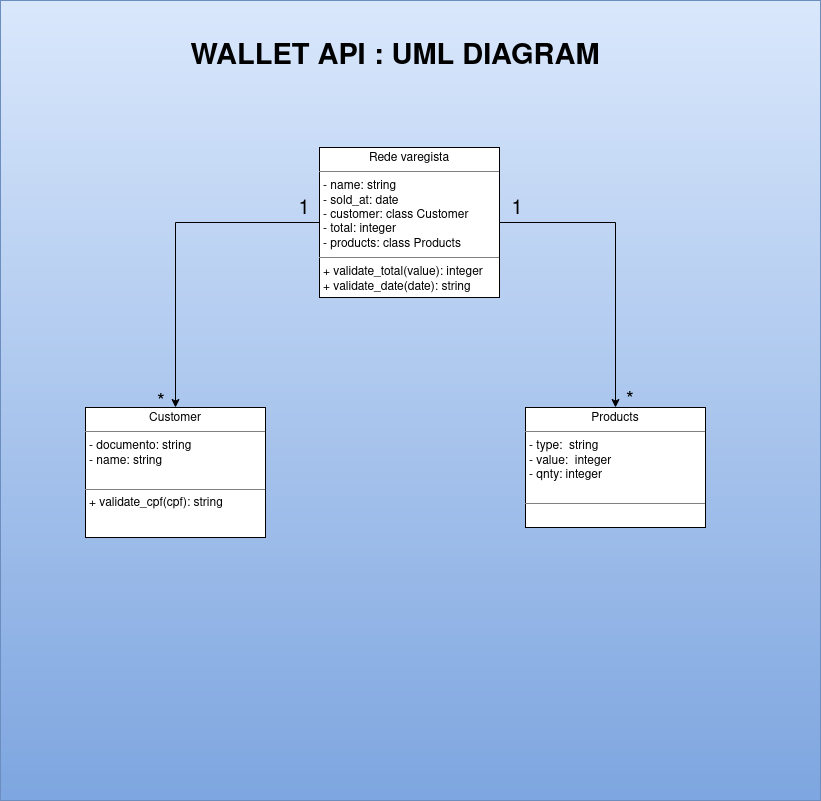

The diagram above was exported from draw.io. Its source (the exported page's mxGraphModel, read from the mxfile embedded in the PNG):
<mxGraphModel dx="1287" dy="720" grid="1" gridSize="10" guides="1" tooltips="1" connect="1" arrows="1" fold="1" page="1" pageScale="1" pageWidth="827" pageHeight="1169" math="0" shadow="0">
  <root>
    <mxCell id="0" />
    <mxCell id="1" parent="0" />
    <mxCell id="aj0mvPMGhC0_zdr8NhzQ-6" value="" style="rounded=0;whiteSpace=wrap;html=1;fillColor=#dae8fc;gradientColor=#7ea6e0;strokeColor=#6c8ebf;" vertex="1" parent="1">
      <mxGeometry x="5" width="820" height="800" as="geometry" />
    </mxCell>
    <object label="" id="aj0mvPMGhC0_zdr8NhzQ-8">
      <mxCell style="edgeStyle=orthogonalEdgeStyle;rounded=0;orthogonalLoop=1;jettySize=auto;html=1;fontSize=36;" edge="1" parent="1" source="aj0mvPMGhC0_zdr8NhzQ-3" target="aj0mvPMGhC0_zdr8NhzQ-4">
        <mxGeometry relative="1" as="geometry" />
      </mxCell>
    </object>
    <mxCell id="aj0mvPMGhC0_zdr8NhzQ-9" style="edgeStyle=orthogonalEdgeStyle;rounded=0;orthogonalLoop=1;jettySize=auto;html=1;exitX=1;exitY=0.5;exitDx=0;exitDy=0;fontSize=36;" edge="1" parent="1" source="aj0mvPMGhC0_zdr8NhzQ-3" target="aj0mvPMGhC0_zdr8NhzQ-5">
      <mxGeometry relative="1" as="geometry" />
    </mxCell>
    <mxCell id="aj0mvPMGhC0_zdr8NhzQ-3" value="&lt;p style=&quot;margin: 0px ; margin-top: 4px ; text-align: center&quot;&gt;Rede varegista&lt;/p&gt;&lt;hr size=&quot;1&quot;&gt;&lt;p style=&quot;margin: 0px ; margin-left: 4px&quot;&gt;- name: string&lt;br&gt;&lt;/p&gt;&lt;p style=&quot;margin: 0px ; margin-left: 4px&quot;&gt;- sold_at: date&lt;/p&gt;&lt;p style=&quot;margin: 0px ; margin-left: 4px&quot;&gt;- customer: class Customer&lt;/p&gt;&lt;p style=&quot;margin: 0px ; margin-left: 4px&quot;&gt;- total: integer&lt;/p&gt;&lt;p style=&quot;margin: 0px ; margin-left: 4px&quot;&gt;- products: class Products&lt;/p&gt;&lt;hr size=&quot;1&quot;&gt;&lt;p style=&quot;margin: 0px ; margin-left: 4px&quot;&gt;+ validate_total(value): integer &lt;br&gt;&lt;/p&gt;&lt;p style=&quot;margin: 0px ; margin-left: 4px&quot;&gt;+ validate_date(date): string&lt;br&gt;&lt;/p&gt;" style="verticalAlign=top;align=left;overflow=fill;fontSize=12;fontFamily=Helvetica;html=1;" vertex="1" parent="1">
      <mxGeometry x="324" y="147" width="180" height="150" as="geometry" />
    </mxCell>
    <mxCell id="aj0mvPMGhC0_zdr8NhzQ-4" value="&lt;p style=&quot;margin: 0px ; margin-top: 4px ; text-align: center&quot;&gt;Customer&lt;/p&gt;&lt;hr size=&quot;1&quot;&gt;&lt;p style=&quot;margin: 0px ; margin-left: 4px&quot;&gt;- documento: string&lt;br&gt;&lt;/p&gt;&lt;p style=&quot;margin: 0px ; margin-left: 4px&quot;&gt;- name: string&lt;br&gt;&lt;/p&gt;&lt;p style=&quot;margin: 0px ; margin-left: 4px&quot;&gt;&lt;br&gt;&lt;/p&gt;&lt;hr size=&quot;1&quot;&gt;&lt;p style=&quot;margin: 0px ; margin-left: 4px&quot;&gt;+ validate_cpf(cpf): string&lt;/p&gt;" style="verticalAlign=top;align=left;overflow=fill;fontSize=12;fontFamily=Helvetica;html=1;" vertex="1" parent="1">
      <mxGeometry x="90" y="407" width="180" height="130" as="geometry" />
    </mxCell>
    <mxCell id="aj0mvPMGhC0_zdr8NhzQ-5" value="&lt;p style=&quot;margin: 0px ; margin-top: 4px ; text-align: center&quot;&gt;Products&lt;/p&gt;&lt;hr size=&quot;1&quot;&gt;&lt;p style=&quot;margin: 0px ; margin-left: 4px&quot;&gt;- type:&amp;nbsp; string&lt;/p&gt;&lt;p style=&quot;margin: 0px ; margin-left: 4px&quot;&gt;- value:&amp;nbsp; integer&lt;/p&gt;&lt;p style=&quot;margin: 0px ; margin-left: 4px&quot;&gt;- qnty: integer&lt;/p&gt;&lt;p style=&quot;margin: 0px ; margin-left: 4px&quot;&gt;&lt;br&gt;&lt;/p&gt;&lt;hr size=&quot;1&quot;&gt;" style="verticalAlign=top;align=left;overflow=fill;fontSize=12;fontFamily=Helvetica;html=1;" vertex="1" parent="1">
      <mxGeometry x="530" y="407" width="180" height="120" as="geometry" />
    </mxCell>
    <mxCell id="aj0mvPMGhC0_zdr8NhzQ-7" value="&lt;span style=&quot;background-color: transparent; font-size: 29px;&quot;&gt;&lt;font style=&quot;font-size: 29px;&quot;&gt;WALLET API : UML DIAGRAM&lt;br style=&quot;font-size: 29px;&quot;&gt;&lt;/font&gt;&lt;/span&gt;" style="text;html=1;strokeColor=none;fillColor=none;align=center;verticalAlign=middle;whiteSpace=wrap;rounded=0;fontStyle=1;fontSize=29;" vertex="1" parent="1">
      <mxGeometry x="40" y="36" width="720" height="40" as="geometry" />
    </mxCell>
    <mxCell id="aj0mvPMGhC0_zdr8NhzQ-13" value="1" style="text;html=1;strokeColor=none;fillColor=none;align=center;verticalAlign=middle;whiteSpace=wrap;rounded=0;labelBackgroundColor=none;fontSize=20;" vertex="1" parent="1">
      <mxGeometry x="301" y="199" width="16" height="20" as="geometry" />
    </mxCell>
    <mxCell id="aj0mvPMGhC0_zdr8NhzQ-14" value="*" style="text;html=1;strokeColor=none;fillColor=none;align=center;verticalAlign=middle;whiteSpace=wrap;rounded=0;labelBackgroundColor=none;fontSize=20;" vertex="1" parent="1">
      <mxGeometry x="158" y="393" width="16" height="20" as="geometry" />
    </mxCell>
    <mxCell id="aj0mvPMGhC0_zdr8NhzQ-15" value="1" style="text;html=1;strokeColor=none;fillColor=none;align=center;verticalAlign=middle;whiteSpace=wrap;rounded=0;labelBackgroundColor=none;fontSize=20;" vertex="1" parent="1">
      <mxGeometry x="514" y="199" width="16" height="20" as="geometry" />
    </mxCell>
    <mxCell id="aj0mvPMGhC0_zdr8NhzQ-16" value="*" style="text;html=1;strokeColor=none;fillColor=none;align=center;verticalAlign=middle;whiteSpace=wrap;rounded=0;labelBackgroundColor=none;fontSize=20;" vertex="1" parent="1">
      <mxGeometry x="627" y="391" width="16" height="20" as="geometry" />
    </mxCell>
  </root>
</mxGraphModel>